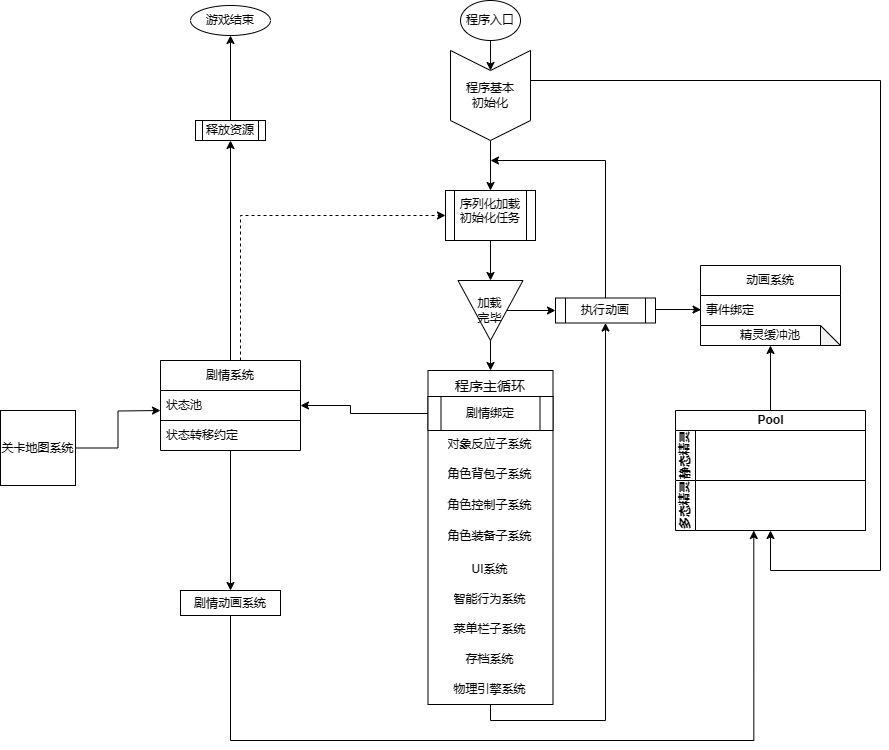

The diagram above was exported from draw.io. Its source (the exported page's mxGraphModel, read from the mxfile embedded in the PNG):
<mxGraphModel dx="1514" dy="369" grid="1" gridSize="10" guides="1" tooltips="1" connect="1" arrows="1" fold="1" page="1" pageScale="1" pageWidth="827" pageHeight="1169" math="0" shadow="0">
  <root>
    <mxCell id="WIyWlLk6GJQsqaUBKTNV-0" />
    <mxCell id="WIyWlLk6GJQsqaUBKTNV-1" parent="WIyWlLk6GJQsqaUBKTNV-0" />
    <mxCell id="0WdowG1vUoHoDSXFURmf-1" value="" style="edgeStyle=orthogonalEdgeStyle;rounded=0;orthogonalLoop=1;jettySize=auto;html=1;" parent="WIyWlLk6GJQsqaUBKTNV-1" source="SjPYoiTCIIVA5fqreVLB-0" target="0WdowG1vUoHoDSXFURmf-0" edge="1">
      <mxGeometry relative="1" as="geometry" />
    </mxCell>
    <mxCell id="SjPYoiTCIIVA5fqreVLB-0" value="程序入口" style="ellipse;whiteSpace=wrap;html=1;rounded=0;" parent="WIyWlLk6GJQsqaUBKTNV-1" vertex="1">
      <mxGeometry x="380" y="180" width="60" height="40" as="geometry" />
    </mxCell>
    <mxCell id="0WdowG1vUoHoDSXFURmf-3" value="" style="edgeStyle=orthogonalEdgeStyle;rounded=0;orthogonalLoop=1;jettySize=auto;html=1;" parent="WIyWlLk6GJQsqaUBKTNV-1" source="0WdowG1vUoHoDSXFURmf-0" target="0WdowG1vUoHoDSXFURmf-2" edge="1">
      <mxGeometry relative="1" as="geometry" />
    </mxCell>
    <mxCell id="0WdowG1vUoHoDSXFURmf-0" value="程序基本&lt;div&gt;初始化&lt;/div&gt;" style="shape=step;perimeter=stepPerimeter;whiteSpace=wrap;html=1;fixedSize=1;rounded=0;direction=south;" parent="WIyWlLk6GJQsqaUBKTNV-1" vertex="1">
      <mxGeometry x="370" y="230" width="80" height="90" as="geometry" />
    </mxCell>
    <mxCell id="0WdowG1vUoHoDSXFURmf-6" value="" style="edgeStyle=orthogonalEdgeStyle;rounded=0;orthogonalLoop=1;jettySize=auto;html=1;entryX=0.5;entryY=1;entryDx=0;entryDy=0;exitX=0.5;exitY=1;exitDx=0;exitDy=0;" parent="WIyWlLk6GJQsqaUBKTNV-1" source="JeL8BueMryvuOBOtN9NG-6" target="0WdowG1vUoHoDSXFURmf-5" edge="1">
      <mxGeometry relative="1" as="geometry">
        <mxPoint x="410" y="850" as="sourcePoint" />
        <mxPoint x="580" y="430" as="targetPoint" />
        <Array as="points">
          <mxPoint x="410" y="900" />
          <mxPoint x="525" y="900" />
        </Array>
      </mxGeometry>
    </mxCell>
    <mxCell id="bL26S5UOHNuD_MVaeT0V-12" value="" style="edgeStyle=orthogonalEdgeStyle;rounded=0;orthogonalLoop=1;jettySize=auto;html=1;" parent="WIyWlLk6GJQsqaUBKTNV-1" source="0WdowG1vUoHoDSXFURmf-2" target="bL26S5UOHNuD_MVaeT0V-9" edge="1">
      <mxGeometry relative="1" as="geometry" />
    </mxCell>
    <mxCell id="0WdowG1vUoHoDSXFURmf-2" value="序列化加载初始化任务&#10;" style="shape=process;whiteSpace=wrap;html=1;backgroundOutline=1;rounded=0;verticalAlign=top;" parent="WIyWlLk6GJQsqaUBKTNV-1" vertex="1">
      <mxGeometry x="365" y="370" width="90" height="50" as="geometry" />
    </mxCell>
    <mxCell id="JeL8BueMryvuOBOtN9NG-11" value="" style="edgeStyle=orthogonalEdgeStyle;rounded=0;orthogonalLoop=1;jettySize=auto;html=1;entryX=0.004;entryY=0.475;entryDx=0;entryDy=0;entryPerimeter=0;" parent="WIyWlLk6GJQsqaUBKTNV-1" target="JeL8BueMryvuOBOtN9NG-8" edge="1">
      <mxGeometry relative="1" as="geometry">
        <mxPoint x="575.0014942528736" y="490" as="sourcePoint" />
        <mxPoint x="671.11" y="502.7900000000001" as="targetPoint" />
        <Array as="points">
          <mxPoint x="575" y="489" />
          <mxPoint x="610" y="489" />
        </Array>
      </mxGeometry>
    </mxCell>
    <mxCell id="0WdowG1vUoHoDSXFURmf-5" value="执行动画" style="shape=process;whiteSpace=wrap;html=1;backgroundOutline=1;rounded=0;" parent="WIyWlLk6GJQsqaUBKTNV-1" vertex="1">
      <mxGeometry x="475" y="477.5" width="100" height="25" as="geometry" />
    </mxCell>
    <mxCell id="0WdowG1vUoHoDSXFURmf-7" style="edgeStyle=orthogonalEdgeStyle;rounded=0;orthogonalLoop=1;jettySize=auto;html=1;exitX=0.5;exitY=0;exitDx=0;exitDy=0;" parent="WIyWlLk6GJQsqaUBKTNV-1" source="0WdowG1vUoHoDSXFURmf-5" edge="1">
      <mxGeometry relative="1" as="geometry">
        <mxPoint x="410" y="340" as="targetPoint" />
        <Array as="points">
          <mxPoint x="525" y="340" />
          <mxPoint x="410" y="340" />
        </Array>
      </mxGeometry>
    </mxCell>
    <mxCell id="0WdowG1vUoHoDSXFURmf-19" style="edgeStyle=orthogonalEdgeStyle;rounded=0;orthogonalLoop=1;jettySize=auto;html=1;entryX=0.5;entryY=0;entryDx=0;entryDy=0;" parent="WIyWlLk6GJQsqaUBKTNV-1" target="0WdowG1vUoHoDSXFURmf-14" edge="1">
      <mxGeometry relative="1" as="geometry">
        <mxPoint x="409.9999999999999" y="520" as="sourcePoint" />
      </mxGeometry>
    </mxCell>
    <mxCell id="0WdowG1vUoHoDSXFURmf-14" value="程序主循环" style="swimlane;fontStyle=0;childLayout=stackLayout;horizontal=1;startSize=26;horizontalStack=0;resizeParent=1;resizeParentMax=0;resizeLast=0;collapsible=1;marginBottom=0;align=center;fontSize=14;spacingTop=4;" parent="WIyWlLk6GJQsqaUBKTNV-1" vertex="1">
      <mxGeometry x="347.5" y="550" width="125" height="334" as="geometry">
        <mxRectangle x="360" y="650" width="100" height="20" as="alternateBounds" />
      </mxGeometry>
    </mxCell>
    <mxCell id="JeL8BueMryvuOBOtN9NG-22" value="剧情绑定" style="shape=process;whiteSpace=wrap;html=1;backgroundOutline=1;" parent="0WdowG1vUoHoDSXFURmf-14" vertex="1">
      <mxGeometry y="26" width="125" height="34" as="geometry" />
    </mxCell>
    <mxCell id="0WdowG1vUoHoDSXFURmf-15" value="对象反应子系统" style="text;strokeColor=none;fillColor=none;spacingLeft=4;spacingRight=4;overflow=hidden;rotatable=0;points=[[0,0.5],[1,0.5]];portConstraint=eastwest;fontSize=12;whiteSpace=wrap;html=1;align=center;" parent="0WdowG1vUoHoDSXFURmf-14" vertex="1">
      <mxGeometry y="60" width="125" height="30" as="geometry" />
    </mxCell>
    <mxCell id="0WdowG1vUoHoDSXFURmf-17" value="角色背包子系统" style="text;strokeColor=none;fillColor=none;spacingLeft=4;spacingRight=4;overflow=hidden;rotatable=0;points=[[0,0.5],[1,0.5]];portConstraint=eastwest;fontSize=12;whiteSpace=wrap;html=1;align=center;" parent="0WdowG1vUoHoDSXFURmf-14" vertex="1">
      <mxGeometry y="90" width="125" height="30" as="geometry" />
    </mxCell>
    <mxCell id="bL26S5UOHNuD_MVaeT0V-30" value="角色控制子系统" style="text;html=1;align=center;verticalAlign=middle;whiteSpace=wrap;rounded=0;spacingLeft=4;spacingRight=4;" parent="0WdowG1vUoHoDSXFURmf-14" vertex="1">
      <mxGeometry y="120" width="125" height="30" as="geometry" />
    </mxCell>
    <mxCell id="bL26S5UOHNuD_MVaeT0V-13" value="角色装备子系统" style="text;strokeColor=none;fillColor=none;spacingLeft=4;spacingRight=4;overflow=hidden;rotatable=0;points=[[0,0.5],[1,0.5]];portConstraint=eastwest;fontSize=12;whiteSpace=wrap;html=1;align=center;spacingTop=2;" parent="0WdowG1vUoHoDSXFURmf-14" vertex="1">
      <mxGeometry y="150" width="125" height="34" as="geometry" />
    </mxCell>
    <mxCell id="MDBoM-yDYlUSgvYVxxS0-0" value="UI系统" style="text;html=1;align=center;verticalAlign=middle;whiteSpace=wrap;rounded=0;" vertex="1" parent="0WdowG1vUoHoDSXFURmf-14">
      <mxGeometry y="184" width="125" height="30" as="geometry" />
    </mxCell>
    <mxCell id="bL26S5UOHNuD_MVaeT0V-21" value="智能行为系统" style="text;strokeColor=none;fillColor=none;align=center;verticalAlign=middle;spacingLeft=4;spacingRight=4;overflow=hidden;points=[[0,0.5],[1,0.5]];portConstraint=eastwest;rotatable=0;whiteSpace=wrap;html=1;" parent="0WdowG1vUoHoDSXFURmf-14" vertex="1">
      <mxGeometry y="214" width="125" height="30" as="geometry" />
    </mxCell>
    <mxCell id="bL26S5UOHNuD_MVaeT0V-29" value="菜单栏子系统" style="text;html=1;align=center;verticalAlign=middle;whiteSpace=wrap;rounded=0;spacingLeft=4;spacingRight=4;" parent="0WdowG1vUoHoDSXFURmf-14" vertex="1">
      <mxGeometry y="244" width="125" height="30" as="geometry" />
    </mxCell>
    <mxCell id="bL26S5UOHNuD_MVaeT0V-33" value="存档系统" style="text;html=1;align=center;verticalAlign=middle;whiteSpace=wrap;rounded=0;spacingRight=4;spacingLeft=4;" parent="0WdowG1vUoHoDSXFURmf-14" vertex="1">
      <mxGeometry y="274" width="125" height="30" as="geometry" />
    </mxCell>
    <mxCell id="JeL8BueMryvuOBOtN9NG-6" value="物理引擎系统" style="text;html=1;align=center;verticalAlign=middle;whiteSpace=wrap;rounded=0;" parent="0WdowG1vUoHoDSXFURmf-14" vertex="1">
      <mxGeometry y="304" width="125" height="30" as="geometry" />
    </mxCell>
    <mxCell id="JeL8BueMryvuOBOtN9NG-2" style="edgeStyle=orthogonalEdgeStyle;rounded=0;orthogonalLoop=1;jettySize=auto;html=1;exitX=0.5;exitY=1;exitDx=0;exitDy=0;" parent="0WdowG1vUoHoDSXFURmf-14" source="bL26S5UOHNuD_MVaeT0V-33" target="bL26S5UOHNuD_MVaeT0V-33" edge="1">
      <mxGeometry relative="1" as="geometry" />
    </mxCell>
    <mxCell id="bL26S5UOHNuD_MVaeT0V-10" value="" style="edgeStyle=orthogonalEdgeStyle;rounded=0;orthogonalLoop=1;jettySize=auto;html=1;" parent="WIyWlLk6GJQsqaUBKTNV-1" source="bL26S5UOHNuD_MVaeT0V-9" target="0WdowG1vUoHoDSXFURmf-5" edge="1">
      <mxGeometry relative="1" as="geometry" />
    </mxCell>
    <mxCell id="bL26S5UOHNuD_MVaeT0V-9" value="加&lt;span style=&quot;background-color: initial;&quot;&gt;载&lt;/span&gt;&lt;div&gt;完毕&lt;/div&gt;" style="triangle;whiteSpace=wrap;html=1;direction=south;" parent="WIyWlLk6GJQsqaUBKTNV-1" vertex="1">
      <mxGeometry x="377.5" y="460" width="65" height="60" as="geometry" />
    </mxCell>
    <mxCell id="JeL8BueMryvuOBOtN9NG-7" value="动画系统" style="swimlane;fontStyle=0;childLayout=stackLayout;horizontal=1;startSize=30;horizontalStack=0;resizeParent=1;resizeParentMax=0;resizeLast=0;collapsible=1;marginBottom=0;whiteSpace=wrap;html=1;" parent="WIyWlLk6GJQsqaUBKTNV-1" vertex="1">
      <mxGeometry x="620" y="445" width="140" height="80" as="geometry" />
    </mxCell>
    <mxCell id="JeL8BueMryvuOBOtN9NG-8" value="事件绑定" style="text;strokeColor=none;fillColor=none;align=left;verticalAlign=middle;spacingLeft=4;spacingRight=4;overflow=hidden;points=[[0,0.5],[1,0.5]];portConstraint=eastwest;rotatable=0;whiteSpace=wrap;html=1;" parent="JeL8BueMryvuOBOtN9NG-7" vertex="1">
      <mxGeometry y="30" width="140" height="30" as="geometry" />
    </mxCell>
    <mxCell id="JeL8BueMryvuOBOtN9NG-20" value="&lt;div style=&quot;text-align: left;&quot;&gt;&lt;span style=&quot;background-color: initial;&quot;&gt;精灵缓冲池&lt;/span&gt;&lt;/div&gt;" style="shape=note;whiteSpace=wrap;html=1;backgroundOutline=1;darkOpacity=0.05;" parent="JeL8BueMryvuOBOtN9NG-7" vertex="1">
      <mxGeometry y="60" width="140" height="20" as="geometry" />
    </mxCell>
    <mxCell id="JeL8BueMryvuOBOtN9NG-13" value="Pool" style="swimlane;childLayout=stackLayout;resizeParent=1;resizeParentMax=0;horizontal=1;startSize=20;horizontalStack=0;html=1;" parent="WIyWlLk6GJQsqaUBKTNV-1" vertex="1">
      <mxGeometry x="595" y="590" width="190" height="120" as="geometry" />
    </mxCell>
    <mxCell id="JeL8BueMryvuOBOtN9NG-14" value="静态精灵" style="swimlane;startSize=20;horizontal=0;html=1;" parent="JeL8BueMryvuOBOtN9NG-13" vertex="1">
      <mxGeometry y="20" width="190" height="50" as="geometry" />
    </mxCell>
    <mxCell id="JeL8BueMryvuOBOtN9NG-15" value="多态精灵" style="swimlane;startSize=20;horizontal=0;html=1;" parent="JeL8BueMryvuOBOtN9NG-13" vertex="1">
      <mxGeometry y="70" width="190" height="50" as="geometry" />
    </mxCell>
    <mxCell id="JeL8BueMryvuOBOtN9NG-19" style="edgeStyle=orthogonalEdgeStyle;rounded=0;orthogonalLoop=1;jettySize=auto;html=1;entryX=0.5;entryY=1;entryDx=0;entryDy=0;" parent="WIyWlLk6GJQsqaUBKTNV-1" source="JeL8BueMryvuOBOtN9NG-13" target="JeL8BueMryvuOBOtN9NG-7" edge="1">
      <mxGeometry relative="1" as="geometry">
        <mxPoint x="689.02" y="537.01" as="targetPoint" />
        <Array as="points" />
      </mxGeometry>
    </mxCell>
    <mxCell id="JeL8BueMryvuOBOtN9NG-21" style="edgeStyle=orthogonalEdgeStyle;rounded=0;orthogonalLoop=1;jettySize=auto;html=1;entryX=0.5;entryY=1;entryDx=0;entryDy=0;" parent="WIyWlLk6GJQsqaUBKTNV-1" source="0WdowG1vUoHoDSXFURmf-0" target="JeL8BueMryvuOBOtN9NG-15" edge="1">
      <mxGeometry relative="1" as="geometry">
        <Array as="points">
          <mxPoint x="800" y="260" />
          <mxPoint x="800" y="750" />
          <mxPoint x="690" y="750" />
        </Array>
      </mxGeometry>
    </mxCell>
    <mxCell id="JeL8BueMryvuOBOtN9NG-48" style="edgeStyle=orthogonalEdgeStyle;rounded=0;orthogonalLoop=1;jettySize=auto;html=1;entryX=0.5;entryY=1;entryDx=0;entryDy=0;exitX=0.5;exitY=0.032;exitDx=0;exitDy=0;exitPerimeter=0;" parent="WIyWlLk6GJQsqaUBKTNV-1" source="JeL8BueMryvuOBOtN9NG-64" target="JeL8BueMryvuOBOtN9NG-51" edge="1">
      <mxGeometry relative="1" as="geometry">
        <mxPoint x="160" y="390" as="targetPoint" />
        <mxPoint x="150" y="490" as="sourcePoint" />
      </mxGeometry>
    </mxCell>
    <mxCell id="JeL8BueMryvuOBOtN9NG-50" value="游戏结束" style="ellipse;whiteSpace=wrap;html=1;" parent="WIyWlLk6GJQsqaUBKTNV-1" vertex="1">
      <mxGeometry x="110" y="185" width="80" height="30" as="geometry" />
    </mxCell>
    <mxCell id="JeL8BueMryvuOBOtN9NG-52" value="" style="edgeStyle=orthogonalEdgeStyle;rounded=0;orthogonalLoop=1;jettySize=auto;html=1;" parent="WIyWlLk6GJQsqaUBKTNV-1" source="JeL8BueMryvuOBOtN9NG-51" target="JeL8BueMryvuOBOtN9NG-50" edge="1">
      <mxGeometry relative="1" as="geometry" />
    </mxCell>
    <mxCell id="JeL8BueMryvuOBOtN9NG-51" value="释放资源" style="shape=process;whiteSpace=wrap;html=1;backgroundOutline=1;" parent="WIyWlLk6GJQsqaUBKTNV-1" vertex="1">
      <mxGeometry x="115" y="300" width="70" height="20" as="geometry" />
    </mxCell>
    <mxCell id="JeL8BueMryvuOBOtN9NG-92" value="" style="edgeStyle=orthogonalEdgeStyle;rounded=0;orthogonalLoop=1;jettySize=auto;html=1;" parent="WIyWlLk6GJQsqaUBKTNV-1" source="JeL8BueMryvuOBOtN9NG-64" target="JeL8BueMryvuOBOtN9NG-91" edge="1">
      <mxGeometry relative="1" as="geometry" />
    </mxCell>
    <mxCell id="JeL8BueMryvuOBOtN9NG-64" value="List" style="swimlane;fontStyle=0;childLayout=stackLayout;horizontal=1;startSize=30;horizontalStack=0;resizeParent=1;resizeParentMax=0;resizeLast=0;collapsible=1;marginBottom=0;whiteSpace=wrap;html=1;" parent="WIyWlLk6GJQsqaUBKTNV-1" vertex="1">
      <mxGeometry x="80" y="540" width="140" height="90" as="geometry" />
    </mxCell>
    <mxCell id="JeL8BueMryvuOBOtN9NG-65" value="状态池" style="text;strokeColor=none;fillColor=none;align=left;verticalAlign=middle;spacingLeft=4;spacingRight=4;overflow=hidden;points=[[0,0.5],[1,0.5]];portConstraint=eastwest;rotatable=0;whiteSpace=wrap;html=1;" parent="JeL8BueMryvuOBOtN9NG-64" vertex="1">
      <mxGeometry y="30" width="140" height="30" as="geometry" />
    </mxCell>
    <mxCell id="JeL8BueMryvuOBOtN9NG-66" value="状态转移约定" style="text;strokeColor=none;fillColor=none;align=left;verticalAlign=middle;spacingLeft=4;spacingRight=4;overflow=hidden;points=[[0,0.5],[1,0.5]];portConstraint=eastwest;rotatable=0;whiteSpace=wrap;html=1;" parent="JeL8BueMryvuOBOtN9NG-64" vertex="1">
      <mxGeometry y="60" width="140" height="30" as="geometry" />
    </mxCell>
    <mxCell id="JeL8BueMryvuOBOtN9NG-89" style="edgeStyle=orthogonalEdgeStyle;rounded=0;orthogonalLoop=1;jettySize=auto;html=1;dashed=1;" parent="WIyWlLk6GJQsqaUBKTNV-1" source="JeL8BueMryvuOBOtN9NG-69" target="0WdowG1vUoHoDSXFURmf-2" edge="1">
      <mxGeometry relative="1" as="geometry">
        <Array as="points">
          <mxPoint x="160" y="395" />
        </Array>
      </mxGeometry>
    </mxCell>
    <mxCell id="JeL8BueMryvuOBOtN9NG-69" value="剧情系统" style="swimlane;fontStyle=0;childLayout=stackLayout;horizontal=1;startSize=30;horizontalStack=0;resizeParent=1;resizeParentMax=0;resizeLast=0;collapsible=1;marginBottom=0;whiteSpace=wrap;html=1;" parent="WIyWlLk6GJQsqaUBKTNV-1" vertex="1">
      <mxGeometry x="80" y="540" width="140" height="60" as="geometry" />
    </mxCell>
    <mxCell id="JeL8BueMryvuOBOtN9NG-82" style="edgeStyle=orthogonalEdgeStyle;rounded=0;orthogonalLoop=1;jettySize=auto;html=1;entryX=1;entryY=0.75;entryDx=0;entryDy=0;" parent="WIyWlLk6GJQsqaUBKTNV-1" source="JeL8BueMryvuOBOtN9NG-22" target="JeL8BueMryvuOBOtN9NG-69" edge="1">
      <mxGeometry relative="1" as="geometry">
        <mxPoint x="220.41999999999996" y="593.85" as="targetPoint" />
        <Array as="points">
          <mxPoint x="270" y="593" />
          <mxPoint x="270" y="585" />
        </Array>
      </mxGeometry>
    </mxCell>
    <mxCell id="JeL8BueMryvuOBOtN9NG-86" value="" style="edgeStyle=orthogonalEdgeStyle;rounded=0;orthogonalLoop=1;jettySize=auto;html=1;" parent="WIyWlLk6GJQsqaUBKTNV-1" source="JeL8BueMryvuOBOtN9NG-85" edge="1">
      <mxGeometry relative="1" as="geometry">
        <mxPoint x="80" y="590" as="targetPoint" />
      </mxGeometry>
    </mxCell>
    <mxCell id="JeL8BueMryvuOBOtN9NG-85" value="关卡地图系统" style="whiteSpace=wrap;html=1;aspect=fixed;" parent="WIyWlLk6GJQsqaUBKTNV-1" vertex="1">
      <mxGeometry x="-80" y="590" width="75" height="75" as="geometry" />
    </mxCell>
    <mxCell id="JeL8BueMryvuOBOtN9NG-94" style="edgeStyle=orthogonalEdgeStyle;rounded=0;orthogonalLoop=1;jettySize=auto;html=1;exitX=0.5;exitY=1;exitDx=0;exitDy=0;" parent="WIyWlLk6GJQsqaUBKTNV-1" source="JeL8BueMryvuOBOtN9NG-91" edge="1">
      <mxGeometry relative="1" as="geometry">
        <mxPoint x="673.3033333333334" y="710" as="targetPoint" />
        <mxPoint x="129.99702702702686" y="785" as="sourcePoint" />
        <Array as="points">
          <mxPoint x="150" y="920" />
          <mxPoint x="673" y="920" />
        </Array>
      </mxGeometry>
    </mxCell>
    <mxCell id="JeL8BueMryvuOBOtN9NG-91" value="剧情动画系统" style="whiteSpace=wrap;html=1;fontStyle=0;startSize=30;" parent="WIyWlLk6GJQsqaUBKTNV-1" vertex="1">
      <mxGeometry x="100" y="770" width="100" height="25" as="geometry" />
    </mxCell>
  </root>
</mxGraphModel>